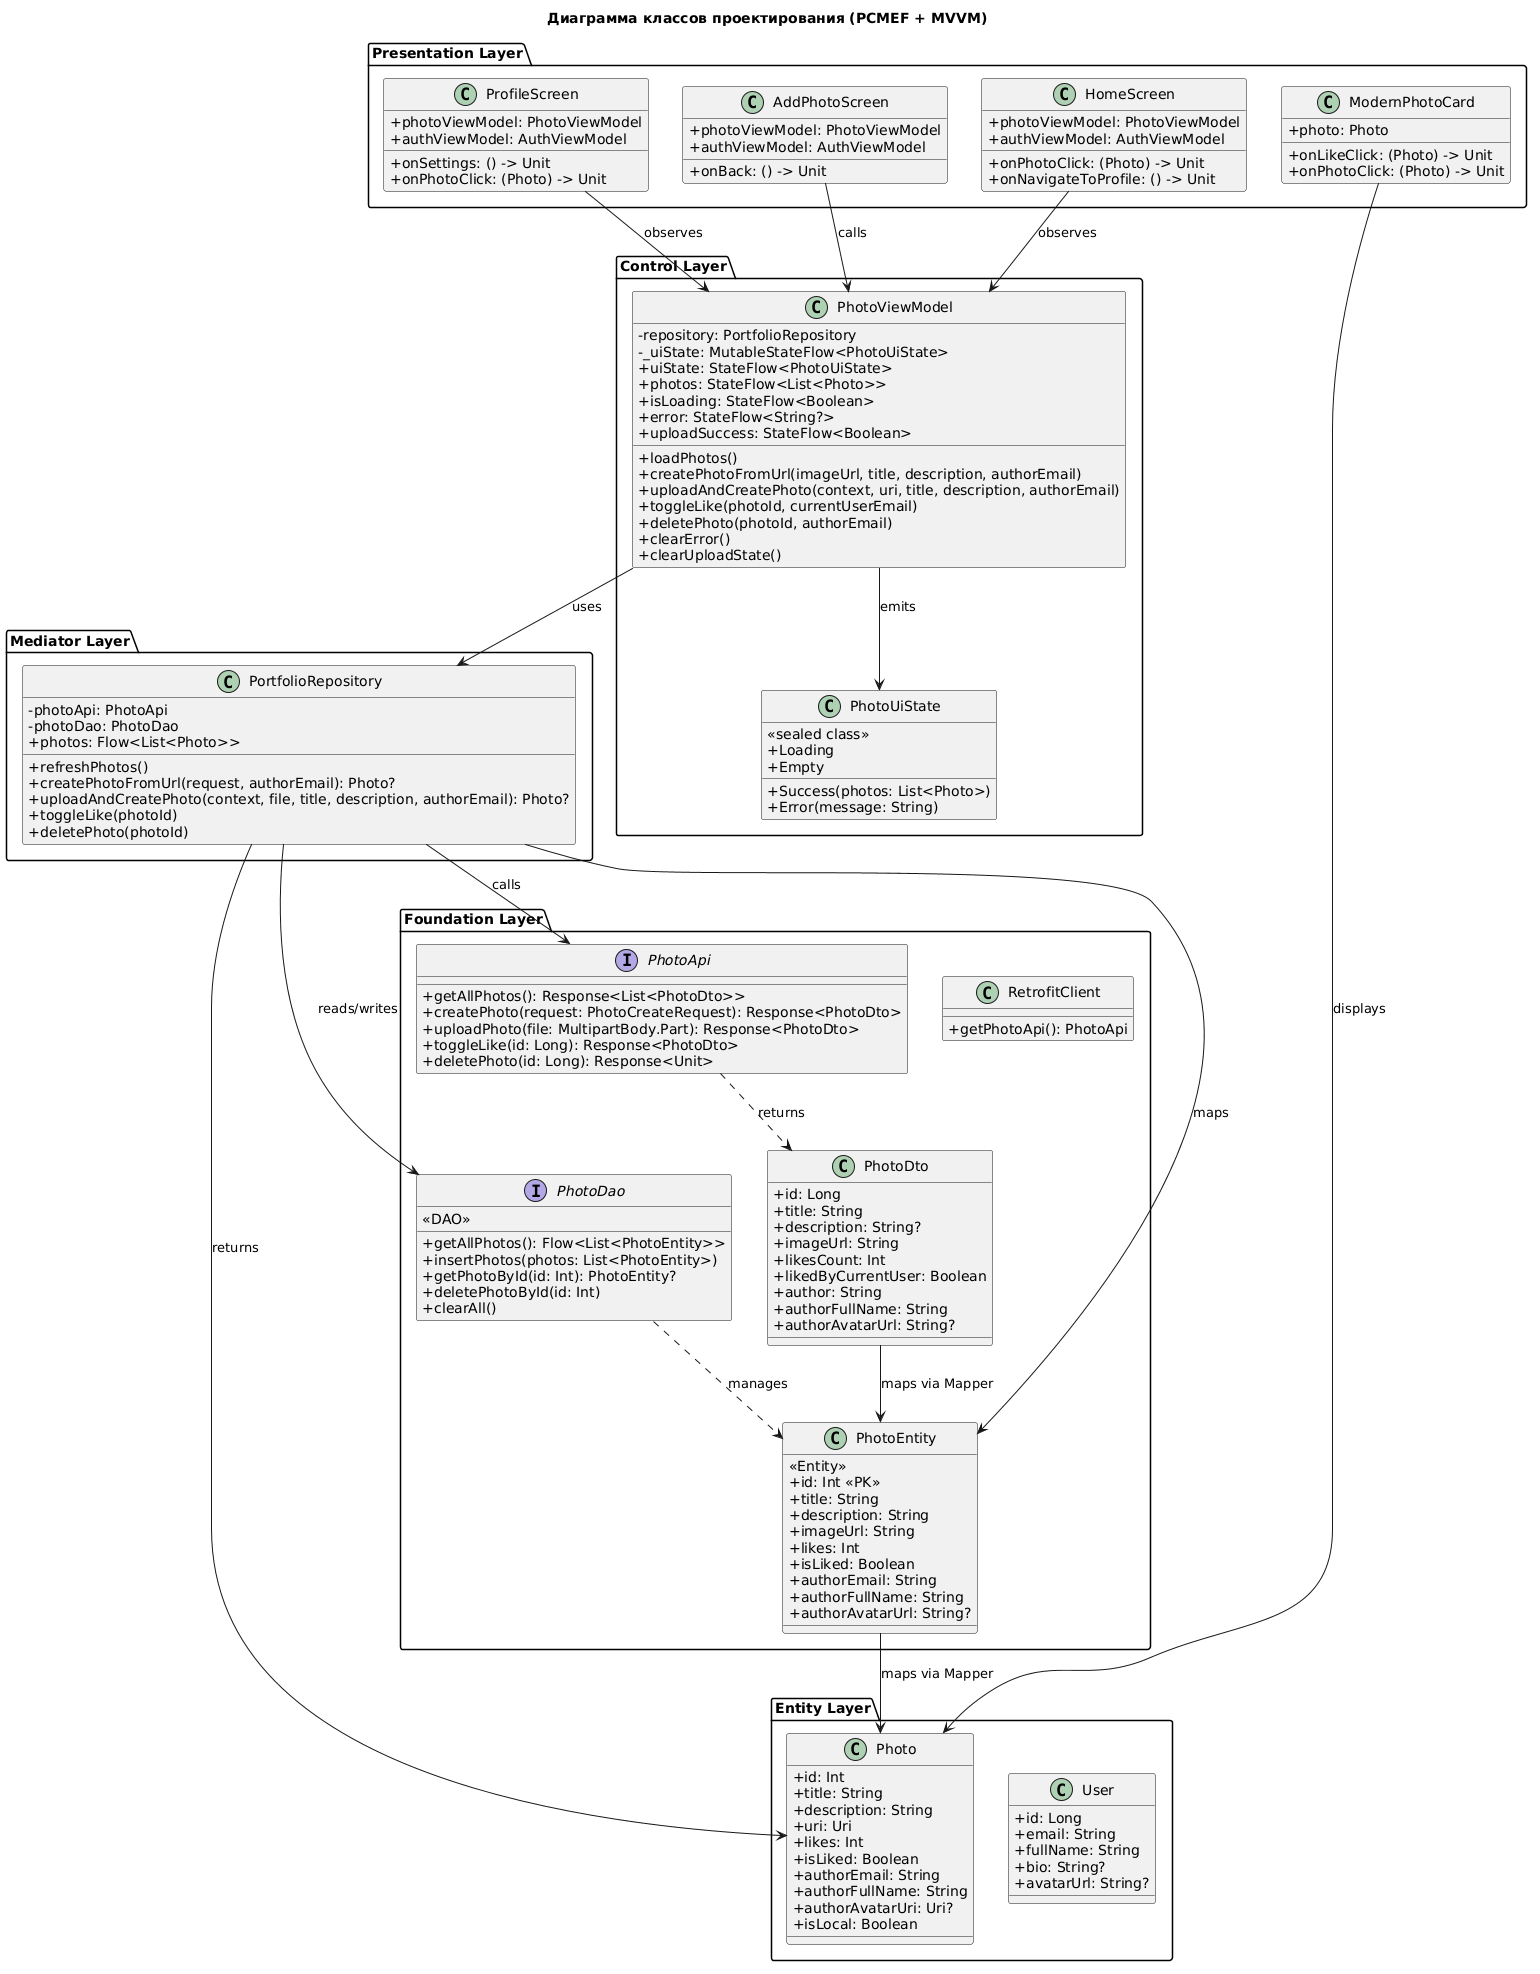

The diagram above was rendered by PlantUML. Its source (embedded in the PNG):
@startuml
title Диаграмма классов проектирования (PCMEF + MVVM)
skinparam classAttributeIconSize 0

' ==================== PRESENTATION LAYER ====================
package "Presentation Layer" {
    class HomeScreen {
        +photoViewModel: PhotoViewModel
        +authViewModel: AuthViewModel
        +onPhotoClick: (Photo) -> Unit
        +onNavigateToProfile: () -> Unit
    }
    
    class ProfileScreen {
        +photoViewModel: PhotoViewModel
        +authViewModel: AuthViewModel
        +onSettings: () -> Unit
        +onPhotoClick: (Photo) -> Unit
    }
    
    class AddPhotoScreen {
        +photoViewModel: PhotoViewModel
        +authViewModel: AuthViewModel
        +onBack: () -> Unit
    }
    
    class ModernPhotoCard {
        +photo: Photo
        +onLikeClick: (Photo) -> Unit
        +onPhotoClick: (Photo) -> Unit
    }
}

' ==================== CONTROL LAYER ====================
package "Control Layer" {
    class PhotoViewModel {
        -repository: PortfolioRepository
        -_uiState: MutableStateFlow<PhotoUiState>
        +uiState: StateFlow<PhotoUiState>
        +photos: StateFlow<List<Photo>>
        +isLoading: StateFlow<Boolean>
        +error: StateFlow<String?>
        +uploadSuccess: StateFlow<Boolean>
        +loadPhotos()
        +createPhotoFromUrl(imageUrl, title, description, authorEmail)
        +uploadAndCreatePhoto(context, uri, title, description, authorEmail)
        +toggleLike(photoId, currentUserEmail)
        +deletePhoto(photoId, authorEmail)
        +clearError()
        +clearUploadState()
    }
    
    class PhotoUiState {
        <<sealed class>>
        +Loading
        +Empty
        +Success(photos: List<Photo>)
        +Error(message: String)
    }
}

' ==================== MEDIATOR LAYER ====================
package "Mediator Layer" {
    class PortfolioRepository {
        -photoApi: PhotoApi
        -photoDao: PhotoDao
        +photos: Flow<List<Photo>>
        +refreshPhotos()
        +createPhotoFromUrl(request, authorEmail): Photo?
        +uploadAndCreatePhoto(context, file, title, description, authorEmail): Photo?
        +toggleLike(photoId)
        +deletePhoto(photoId)
    }
}

' ==================== ENTITY LAYER ====================
package "Entity Layer" {
    class Photo {
        +id: Int
        +title: String
        +description: String
        +uri: Uri
        +likes: Int
        +isLiked: Boolean
        +authorEmail: String
        +authorFullName: String
        +authorAvatarUri: Uri?
        +isLocal: Boolean
    }
    
    class User {
        +id: Long
        +email: String
        +fullName: String
        +bio: String?
        +avatarUrl: String?
    }
}

' ==================== FOUNDATION LAYER ====================
package "Foundation Layer" {
    interface PhotoApi {
        +getAllPhotos(): Response<List<PhotoDto>>
        +createPhoto(request: PhotoCreateRequest): Response<PhotoDto>
        +uploadPhoto(file: MultipartBody.Part): Response<PhotoDto>
        +toggleLike(id: Long): Response<PhotoDto>
        +deletePhoto(id: Long): Response<Unit>
    }
    
    class PhotoDto {
        +id: Long
        +title: String
        +description: String?
        +imageUrl: String
        +likesCount: Int
        +likedByCurrentUser: Boolean
        +author: String
        +authorFullName: String
        +authorAvatarUrl: String?
    }
    
    interface PhotoDao {
        <<DAO>>
        +getAllPhotos(): Flow<List<PhotoEntity>>
        +insertPhotos(photos: List<PhotoEntity>)
        +getPhotoById(id: Int): PhotoEntity?
        +deletePhotoById(id: Int)
        +clearAll()
    }
    
    class PhotoEntity {
        <<Entity>>
        +id: Int <<PK>>
        +title: String
        +description: String
        +imageUrl: String
        +likes: Int
        +isLiked: Boolean
        +authorEmail: String
        +authorFullName: String
        +authorAvatarUrl: String?
    }
    
    class RetrofitClient {
        +getPhotoApi(): PhotoApi
    }
}

' ==================== RELATIONSHIPS ====================
HomeScreen --> PhotoViewModel : observes
ProfileScreen --> PhotoViewModel : observes
AddPhotoScreen --> PhotoViewModel : calls
ModernPhotoCard --> Photo : displays

PhotoViewModel --> PortfolioRepository : uses
PhotoViewModel --> PhotoUiState : emits

PortfolioRepository --> PhotoApi : calls
PortfolioRepository --> PhotoDao : reads/writes
PortfolioRepository --> Photo : returns
PortfolioRepository --> PhotoEntity : maps

PhotoApi ..> PhotoDto : returns
PhotoDao ..> PhotoEntity : manages

PhotoEntity --> Photo : maps via Mapper
PhotoDto --> PhotoEntity : maps via Mapper
@enduml